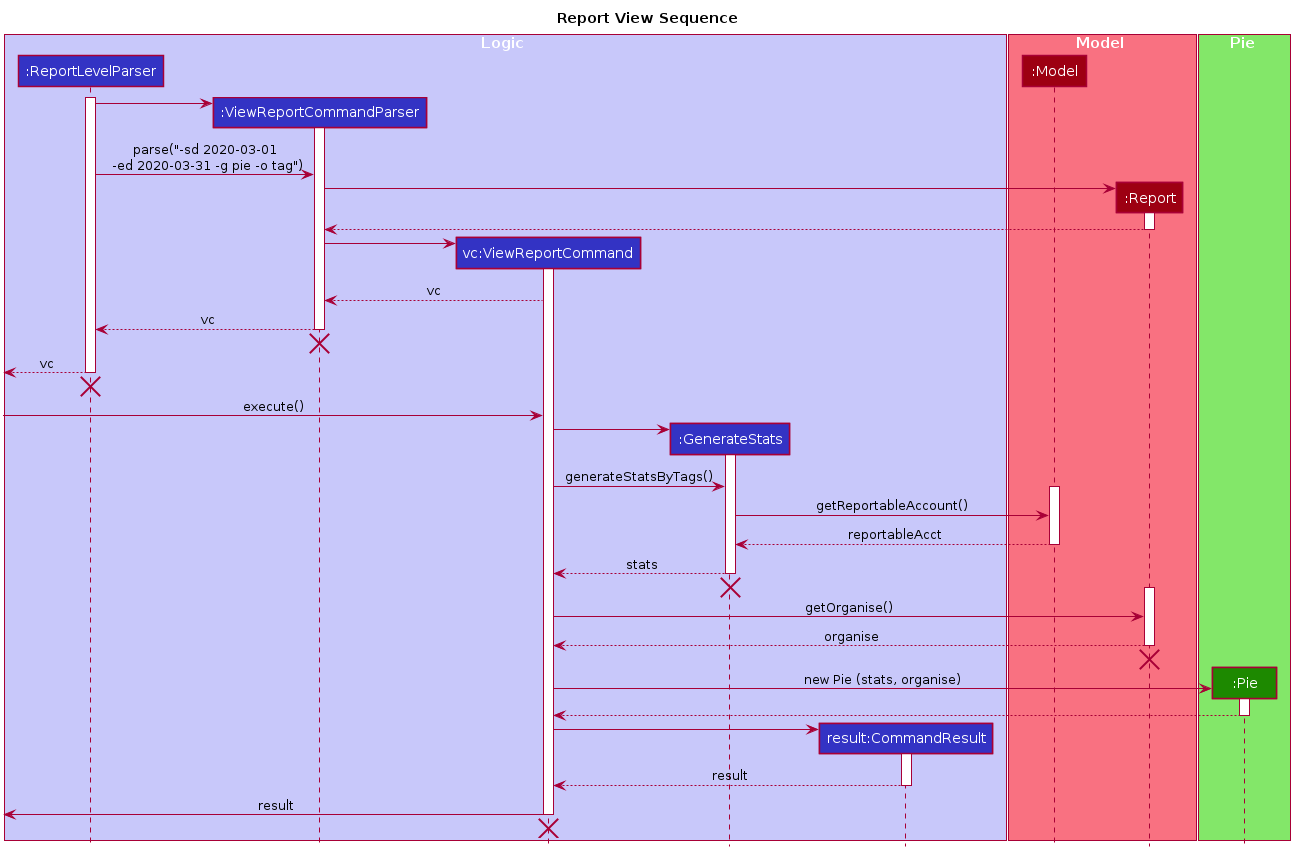

The diagram above was rendered by PlantUML. Its source (embedded in the PNG):
@startuml








skinparam BackgroundColor #FFFFFFF

skinparam Shadowing false

skinparam Class {
    FontColor #FFFFFF
    BorderThickness 1
    BorderColor #FFFFFF
    StereotypeFontColor #FFFFFF
    FontName Arial
}

skinparam Actor {
    BorderColor #000000
    Color #000000
    FontName Arial
}

skinparam Sequence {
    MessageAlign center
    BoxFontSize 15
    BoxPadding 0
    BoxFontColor #FFFFFF
    FontName Arial
}

skinparam Participant {
    FontColor #FFFFFFF
    Padding 20
}

skinparam MinClassWidth 50
skinparam ParticipantPadding 10
skinparam Shadowing false
skinparam DefaultTextAlignment center
skinparam packageStyle Rectangle

hide footbox
hide members
hide circle
title Report View Sequence
box Logic #C8C8FA
participant ":ReportLevelParser" as ReportLevelParser #3333C4
participant ":ViewReportCommandParser" as ViewReportCommandParser #3333C4
participant "vc:ViewReportCommand" as ViewReportCommand #3333C4
participant ":GenerateStats" as GenerateStats #3333C4
participant "result:CommandResult" as CommandResult #3333C4
end box

box Model #F97181
participant ":Model" as Model #9D0012
participant ":Report" as Report #9D0012
end box

box Pie #83E769
participant ":Pie" as Pie #1D8900
end box
activate ReportLevelParser
create ViewReportCommandParser
ReportLevelParser -> ViewReportCommandParser
activate ViewReportCommandParser
ReportLevelParser -> ViewReportCommandParser : parse("-sd 2020-03-01\n -ed 2020-03-31 -g pie -o tag")
create Report
ViewReportCommandParser -> Report
activate Report
Report ---> ViewReportCommandParser
deactivate Report
create ViewReportCommand
ViewReportCommandParser -> ViewReportCommand
activate ViewReportCommand
ViewReportCommand --> ViewReportCommandParser : vc
ViewReportCommandParser --> ReportLevelParser : vc
deactivate ViewReportCommandParser
[<-[hidden]- ViewReportCommandParser
destroy ViewReportCommandParser
[<--ReportLevelParser :vc
deactivate ReportLevelParser
[<-[hidden]-ReportLevelParser
destroy ReportLevelParser


[-> ViewReportCommand : execute()
create GenerateStats
ViewReportCommand -> GenerateStats
activate GenerateStats
ViewReportCommand -> GenerateStats : generateStatsByTags()
activate Model
GenerateStats -> Model : getReportableAccount()
Model --> GenerateStats : reportableAcct
deactivate Model
GenerateStats --> ViewReportCommand : stats
deactivate GenerateStats
GenerateStats -[hidden]-> ViewReportCommand
destroy GenerateStats
activate Report
ViewReportCommand -> Report : getOrganise()
Report --> ViewReportCommand : organise
deactivate Report
Report -[hidden]-> ViewReportCommand
destroy Report
create Pie
ViewReportCommand -> Pie : new Pie (stats, organise)
activate Pie
Pie --> ViewReportCommand
deactivate Pie
create CommandResult
ViewReportCommand -> CommandResult
activate CommandResult
CommandResult --> ViewReportCommand : result
deactivate CommandResult
[<- ViewReportCommand : result
deactivate ViewReportCommand
[<-[hidden]- ViewReportCommand
destroy ViewReportCommand

@enduml